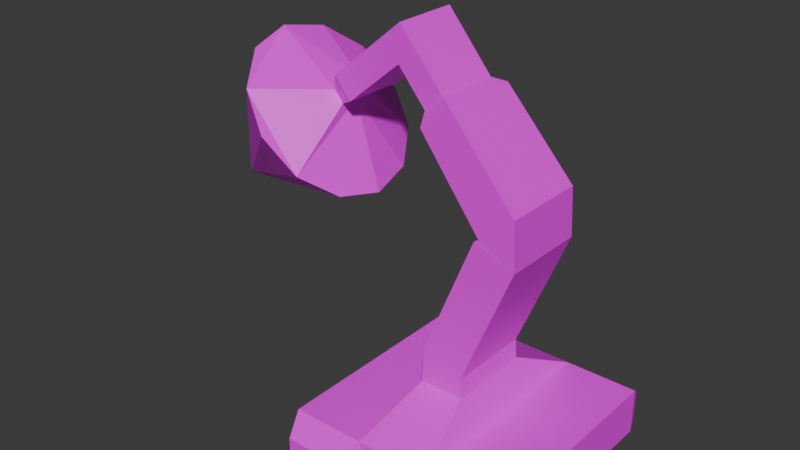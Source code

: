 # Source: Drill.blend  (saved by Blender 4.3.32; exported with 4.5.12 LTS)
import bpy
from mathutils import Matrix  # noqa: F401  (used for matrix-valued properties, if any)

bpy.ops.wm.read_factory_settings(use_empty=True)
scene = bpy.context.scene
scene.name = 'Scene'

# ---- collections
col_collection = bpy.data.collections.new('Collection'); scene.collection.children.link(col_collection)

# ---- images (referenced by path relative to the original .blend; pixels are not part of the script)
import os
ASSET_DIR = os.environ.get("B2B_ASSET_DIR", "")  # directory of the original .blend (textures are referenced by path, not embedded)
HERE = os.path.dirname(os.path.abspath(__file__))  # packed textures are extracted next to this script under _unpacked/

def load_image(name, relpath, width, height, colorspace="sRGB"):
    """Load a texture the original file referenced (path relative to the .blend, or extracted next to this script)."""
    p = next((c for c in (os.path.join(HERE, relpath), os.path.join(ASSET_DIR, relpath)) if relpath and os.path.exists(c)), "")
    if p:
        img = bpy.data.images.load(p, check_existing=True)
        img.name = name
    else:  # same state as the original file: an image datablock whose file is absent (Cycles renders it pink)
        img = bpy.data.images.new(name, width, height)
        img.source = "FILE"
        img.filepath = "//" + (relpath or name)
    img.colorspace_settings.name = colorspace
    return img
img_untitled = load_image('Untitled', '', 1024, 1024, 'sRGB')

# ---- materials (node trees are filled in below, after node groups)
mat_material_001 = bpy.data.materials.new('Material.001')

# ---- material node trees
mat_material_001.use_nodes = True; mat_material_001.node_tree.nodes.clear()
_N = mat_material_001.node_tree.nodes; _L = mat_material_001.node_tree.links
n0 = _N.new('ShaderNodeBsdfPrincipled'); n0.name = 'Principled BSDF'; n0.location = (10, 300)
n1 = _N.new('ShaderNodeOutputMaterial'); n1.name = 'Material Output'; n1.location = (300, 300)
n2 = _N.new('ShaderNodeTexImage'); n2.name = 'Image Texture'; n2.location = (-302, 217)
n2.image = img_untitled
_L.new(n0.outputs[0], n1.inputs[0])
_L.new(n2.outputs[0], n0.inputs[0])
n1.is_active_output = True

# ---- world
world_world = bpy.data.worlds.new('World'); scene.world = world_world
world_world.use_nodes = True; world_world.node_tree.nodes.clear()
_N = world_world.node_tree.nodes; _L = world_world.node_tree.links
n0 = _N.new('ShaderNodeOutputWorld'); n0.name = 'World Output'; n0.location = (300, 300)
n1 = _N.new('ShaderNodeBackground'); n1.name = 'Background'; n1.location = (10, 300)
n1.inputs[0].default_value = (0.05088, 0.05088, 0.05088, 1.0)
_L.new(n1.outputs[0], n0.inputs[0])
n0.is_active_output = True
world_world.color = (0.05088, 0.05088, 0.05088)
world_world.sun_shadow_jitter_overblur = 0.0

# ---- meshes
me_cone = bpy.data.meshes.new('Cone')
me_cone.from_pydata([(0.9223, 1.192, 0.0634), (0.9223, 1.192, -0.2023), (-0.4111, 1.192, -0.2023), (0.4111, 1.192, -0.2023), (-0.9223, 1.192, 0.0634), (-0.9223, 1.192, -0.2023), (0.4111, 1.192, 0.0634), (-0.4111, 1.192, 0.0634), (1.0, 0.0, 0.2106), (1.0, 0.0, -0.2106), (-1.0, 0.0, 0.2106), (-1.0, 0.0, -0.2106), (0.3333, 0.0, -0.2106), (-0.3333, 0.0, -0.2106), (-0.3333, 0.0, 0.2106), (0.3333, 0.0, 0.2106), (1.0, 1.0, 0.2106), (1.0, 1.0, -0.2106), (0.1949, 0.3832, 0.5217), (-0.3333, 1.0, -0.2106), (-1.0, 1.0, -0.2106), (-1.0, 1.0, 0.2106), (0.3333, 1.0, -0.2106), (-0.1949, 0.3832, 0.5217), (-0.1949, 0.0, 0.5217), (0.1949, 0.0, 0.5217), (-0.3333, 1.0, 0.2106), (0.3333, 1.0, 0.2106), (-0.1807, 0.0, 0.8398), (0.1807, 0.0, 0.6936), (-0.1807, 0.3832, 0.8398), (0.1807, 0.3832, 0.6936), (0.2681, 0.0, 1.949), (0.6295, 0.0, 1.803), (0.2681, 0.3832, 1.949), (0.6295, 0.3832, 1.803), (0.3079, 0.0, 1.972), (0.6065, 0.0, 2.223), (0.3079, 0.3806, 1.972), (0.6065, 0.3806, 2.223), (-0.2605, 0.0, 2.687), (0.0009709, 0.0, 2.907), (-0.2605, 0.357, 2.687), (0.0009709, 0.357, 2.907), (-0.2713, 0.0, 2.8), (-0.1079, 0.0, 2.937), (-0.2713, 0.29, 2.8), (-0.1079, 0.29, 2.937), (-0.5199, 0.0, 3.096), (-0.3565, 0.0, 3.233), (-0.5199, 0.29, 3.096), (-0.3565, 0.29, 3.233), (-0.6713, 0.0, 3.276), (-0.5079, 0.0, 3.413), (-0.6713, 0.29, 3.276), (-0.5079, 0.29, 3.413), (-1.197, 0.1607, 2.591), (-1.197, 0.0, 2.591), (-1.279, 0.1607, 2.688), (-1.279, 0.0, 2.688), (-1.002, 0.29, 2.691), (-1.002, 0.0, 2.691), (-1.153, 0.29, 2.872), (-1.153, 0.0, 2.872), (-1.221, 0.6831, 2.132), (-0.9676, 0.0, 1.83), (-1.728, 0.6831, 2.737), (-1.982, 0.0, 3.039), (-1.036, 0.3944, 1.911), (-1.914, 0.3944, 2.958), (-1.475, 0.0, 2.434), (-1.475, 0.7888, 2.434), (-2.494, 0.0, 1.579), (-2.493, 0.0, 1.579), (-2.494, 0.0, 1.579), (-2.494, 0.0, 1.579), (-2.494, 0.0, 1.579), (-2.494, 0.0, 1.579), (-2.494, 0.0, 1.579), (-2.494, 0.0, 1.579), (-2.494, 0.0, 1.579), (0.9223, -1.192, 0.0634), (0.9223, -1.192, -0.2023), (-0.4111, -1.192, -0.2023), (0.4111, -1.192, -0.2023), (-0.9223, -1.192, 0.0634), (-0.9223, -1.192, -0.2023), (0.4111, -1.192, 0.0634), (-0.4111, -1.192, 0.0634), (1.0, -1.0, 0.2106), (1.0, -1.0, -0.2106), (0.1949, -0.3832, 0.5217), (-0.3333, -1.0, -0.2106), (-1.0, -1.0, -0.2106), (-1.0, -1.0, 0.2106), (0.3333, -1.0, -0.2106), (-0.1949, -0.3832, 0.5217), (-0.3333, -1.0, 0.2106), (0.3333, -1.0, 0.2106), (-0.1807, -0.3832, 0.8398), (0.1807, -0.3832, 0.6936), (0.2681, -0.3832, 1.949), (0.6295, -0.3832, 1.803), (0.3079, -0.3806, 1.972), (0.6065, -0.3806, 2.223), (-0.2605, -0.357, 2.687), (0.0009709, -0.357, 2.907), (-0.2713, -0.29, 2.8), (-0.1079, -0.29, 2.937), (-0.5199, -0.29, 3.096), (-0.3565, -0.29, 3.233), (-0.6713, -0.29, 3.276), (-0.5079, -0.29, 3.413), (-1.197, -0.1607, 2.591), (-1.279, -0.1607, 2.688), (-1.002, -0.29, 2.691), (-1.153, -0.29, 2.872), (-1.221, -0.6831, 2.132), (-1.728, -0.6831, 2.737), (-1.036, -0.3944, 1.911), (-1.914, -0.3944, 2.958), (-1.475, -0.7888, 2.434)], [], [(19, 22, 12, 13), (24, 25, 29, 28), (5, 4, 7, 2), (20, 19, 13, 11), (3, 6, 0, 1), (11, 10, 21, 20), (16, 27, 15, 8), (17, 16, 8, 9), (22, 17, 9, 12), (26, 21, 10, 14), (19, 26, 27, 22), (1, 0, 16, 17), (0, 6, 27, 16), (5, 2, 19, 20), (4, 5, 20, 21), (3, 1, 17, 22), (7, 4, 21, 26), (2, 7, 26, 19), (6, 3, 22, 27), (25, 24, 14, 15), (23, 18, 27, 26), (18, 25, 15, 27), (24, 23, 26, 14), (28, 29, 33, 32), (25, 18, 31, 29), (23, 24, 28, 30), (18, 23, 30, 31), (35, 34, 38, 39), (30, 28, 32, 34), (31, 30, 34, 35), (29, 31, 35, 33), (37, 39, 43, 41), (33, 35, 39, 37), (32, 33, 37, 36), (34, 32, 36, 38), (43, 42, 46, 47), (36, 37, 41, 40), (38, 36, 40, 42), (39, 38, 42, 43), (45, 47, 51, 49), (41, 43, 47, 45), (40, 41, 45, 44), (42, 40, 44, 46), (50, 48, 61, 60), (44, 45, 49, 48), (46, 44, 48, 50), (47, 46, 50, 51), (55, 54, 52, 53), (51, 50, 54, 55), (49, 51, 55, 53), (48, 49, 53, 52), (59, 58, 66, 69, 67), (48, 52, 63, 61), (54, 50, 60, 62), (52, 54, 62, 63), (57, 56, 60, 61), (58, 59, 63, 62), (59, 57, 61, 63), (56, 58, 62, 60), (64, 68, 72, 78), (57, 59, 67, 70, 65), (56, 57, 65, 68, 64), (58, 56, 64, 71, 66), (65, 70, 76, 73), (67, 69, 74, 75), (71, 64, 78, 77), (80, 76, 75, 74), (77, 80, 74, 79), (78, 72, 80, 77), (72, 73, 76, 80), (70, 67, 75, 76), (66, 71, 77, 79), (68, 65, 73, 72), (69, 66, 79, 74), (92, 13, 12, 95), (86, 83, 88, 85), (93, 11, 13, 92), (84, 82, 81, 87), (11, 93, 94, 10), (89, 8, 15, 98), (90, 9, 8, 89), (95, 12, 9, 90), (97, 14, 10, 94), (92, 95, 98, 97), (82, 90, 89, 81), (81, 89, 98, 87), (86, 93, 92, 83), (85, 94, 93, 86), (84, 95, 90, 82), (88, 97, 94, 85), (83, 92, 97, 88), (87, 98, 95, 84), (96, 97, 98, 91), (91, 98, 15, 25), (24, 14, 97, 96), (25, 29, 100, 91), (96, 99, 28, 24), (91, 100, 99, 96), (102, 104, 103, 101), (99, 101, 32, 28), (100, 102, 101, 99), (29, 33, 102, 100), (37, 41, 106, 104), (33, 37, 104, 102), (101, 103, 36, 32), (106, 108, 107, 105), (103, 105, 40, 36), (104, 106, 105, 103), (45, 49, 110, 108), (41, 45, 108, 106), (105, 107, 44, 40), (109, 115, 61, 48), (107, 109, 48, 44), (108, 110, 109, 107), (112, 53, 52, 111), (110, 112, 111, 109), (49, 53, 112, 110), (59, 67, 120, 118, 114), (111, 116, 115, 109), (52, 63, 116, 111), (57, 61, 115, 113), (114, 116, 63, 59), (113, 115, 116, 114), (117, 78, 72, 119), (113, 117, 119, 65, 57), (114, 118, 121, 117, 113), (67, 75, 74, 120), (121, 77, 78, 117), (118, 79, 77, 121), (119, 72, 73, 65), (120, 74, 79, 118)])
_uv = me_cone.uv_layers.new(name='UVMap')
_uv.uv.foreach_set('vector', [0.5347, 0.6656, 0.4446, 0.6656, 0.4446, 0.5298, 0.5347, 0.5298, 0.3088, 0.3877, 0.2804, 0.4324, 0.2618, 0.4183, 0.2713, 0.3662, 0.1605, 0.8644, 0.1965, 0.8644, 0.1965, 0.9337, 0.1605, 0.9337, 0.6248, 0.6656, 0.5347, 0.6656, 0.5347, 0.5298, 0.6248, 0.5298, 0.4116, 0.901, 0.4477, 0.901, 0.4477, 0.9703, 0.4116, 0.9704, 0.9729, 0.5298, 0.9163, 0.5298, 0.9163, 0.3941, 0.9729, 0.3941, 0.2008, 0.497, 0.2913, 0.497, 0.2913, 0.6327, 0.2008, 0.6327, 0.3483, 0.7684, 0.2913, 0.7684, 0.2913, 0.6327, 0.3483, 0.6327, 0.4446, 0.6656, 0.3545, 0.6656, 0.3545, 0.5298, 0.4446, 0.5298, 0.8258, 0.3941, 0.9163, 0.3941, 0.9163, 0.5298, 0.8258, 0.5298, 0.3545, 0.901, 0.4116, 0.901, 0.4116, 0.9914, 0.3545, 0.9915, 0.3466, 0.7945, 0.3106, 0.7945, 0.2913, 0.7684, 0.3483, 0.7684, 0.2106, 0.4709, 0.28, 0.4709, 0.2913, 0.497, 0.2008, 0.497, 0.6142, 0.6917, 0.5451, 0.6917, 0.5347, 0.6656, 0.6248, 0.6656, 0.9346, 0.368, 0.9703, 0.368, 0.9729, 0.3941, 0.9163, 0.3941, 0.434, 0.6917, 0.3649, 0.6917, 0.3545, 0.6656, 0.4446, 0.6656, 0.8356, 0.368, 0.905, 0.368, 0.9163, 0.3941, 0.8258, 0.3941, 0.4477, 0.9563, 0.4477, 0.9203, 0.4738, 0.901, 0.4738, 0.9581, 0.526, 0.9193, 0.526, 0.9551, 0.4999, 0.9576, 0.4999, 0.901, 0.2804, 0.4324, 0.3088, 0.3877, 0.3545, 0.3944, 0.3061, 0.4709, 0.7096, 0.2886, 0.7096, 0.3415, 0.6259, 0.3619, 0.6259, 0.2715, 0.4382, 0.3247, 0.4902, 0.3247, 0.4902, 0.368, 0.3545, 0.368, 0.8265, 0.1357, 0.8265, 0.08371, 0.8709, 1.028e-09, 0.8709, 0.1357, 0.2713, 0.3662, 0.2618, 0.4183, 0.102, 0.3891, 0.1115, 0.3371, 0.4902, 0.3247, 0.4382, 0.3247, 0.4382, 0.3013, 0.4902, 0.3013, 0.8265, 0.08371, 0.8265, 0.1357, 0.7834, 0.1357, 0.7834, 0.08371, 0.672, 0.7613, 0.6248, 0.7374, 0.646, 0.6997, 0.6808, 0.7396, 0.803, 0.6326, 0.7682, 0.5928, 0.7744, 0.5924, 0.8258, 0.5803, 0.7834, 0.08371, 0.7834, 0.1357, 0.6259, 0.1357, 0.6259, 0.08371, 0.6808, 0.7396, 0.646, 0.6997, 0.7682, 0.5928, 0.803, 0.6326, 0.4902, 0.3013, 0.4382, 0.3013, 0.4382, 0.1547, 0.4902, 0.1547, 0.4902, 0.09762, 0.4385, 0.09762, 0.4418, 0.0, 0.4902, 0.0, 0.4902, 0.1547, 0.4382, 0.1547, 0.4385, 0.09762, 0.4902, 0.09762, 0.1115, 0.3371, 0.102, 0.3891, 0.05552, 0.356, 0.1059, 0.34, 0.3536, 0.4709, 0.3536, 0.5229, 0.3483, 0.5229, 0.3483, 0.4712, 0.7942, 0.4605, 0.7491, 0.4711, 0.7543, 0.4568, 0.7825, 0.4502, 0.1059, 0.34, 0.05552, 0.356, 0.02112, 0.2369, 0.06527, 0.2229, 0.1033, 1.0, 0.05166, 1.0, 0.05166, 0.9145, 0.1001, 0.9145, 0.8258, 0.5803, 0.7744, 0.5924, 0.7491, 0.4711, 0.7942, 0.4605, 0.8612, 0.3108, 0.8612, 0.3502, 0.819, 0.3502, 0.819, 0.3108, 0.8103, 0.8097, 0.8103, 0.7613, 0.8252, 0.7704, 0.8252, 0.8097, 0.06527, 0.2229, 0.02112, 0.2369, 0.02558, 0.2222, 0.05316, 0.2135, 0.1001, 0.9145, 0.05166, 0.9145, 0.05166, 0.8996, 0.09102, 0.8996, 0.5399, 0.8035, 0.5793, 0.8035, 0.5793, 0.8736, 0.5399, 0.8736, 0.05316, 0.2135, 0.02558, 0.2222, 0.009681, 0.1722, 0.03727, 0.1634, 0.09102, 0.8996, 0.05166, 0.8996, 0.05166, 0.8644, 0.09102, 0.8644, 0.7825, 0.4502, 0.7543, 0.4568, 0.7423, 0.4057, 0.7705, 0.3991, 0.6186, 0.6917, 0.6186, 0.7131, 0.5793, 0.7131, 0.5793, 0.6917, 0.7705, 0.3991, 0.7423, 0.4057, 0.735, 0.3746, 0.7632, 0.368, 0.819, 0.3108, 0.819, 0.3502, 0.7934, 0.3502, 0.7934, 0.3108, 0.03727, 0.1634, 0.009681, 0.1722, 6.491e-09, 0.1417, 0.02759, 0.133, 0.8851, 0.3018, 0.8709, 0.2853, 0.8709, 0.1916, 0.9164, 0.2041, 0.9587, 0.2384, 0.03727, 0.1634, 0.02759, 0.133, 0.109, 0.1071, 0.1187, 0.1376, 0.735, 0.3746, 0.7423, 0.4057, 0.6592, 0.4253, 0.6519, 0.3941, 0.5793, 0.7131, 0.6186, 0.7131, 0.6186, 0.7765, 0.5793, 0.7765, 0.5793, 0.9011, 0.5574, 0.9011, 0.5399, 0.8736, 0.5793, 0.8736, 0.6011, 0.8035, 0.5793, 0.8035, 0.5793, 0.7765, 0.6186, 0.7765, 0.1391, 0.106, 0.1443, 0.1225, 0.1187, 0.1376, 0.109, 0.1071, 0.6288, 0.4256, 0.6248, 0.4088, 0.6519, 0.3941, 0.6592, 0.4253, 0.3545, 0.7223, 0.3937, 0.6999, 0.4472, 0.901, 0.4472, 0.901, 0.1443, 0.1225, 0.1391, 0.106, 0.15, 7.932e-09, 0.1824, 0.102, 0.2149, 0.2041, 0.85, 0.8205, 0.85, 0.7987, 0.9549, 0.7987, 0.9434, 0.8522, 0.9119, 0.8914, 0.8361, 0.8205, 0.85, 0.8205, 0.9119, 0.8914, 0.8689, 0.9058, 0.8258, 0.8914, 0.2149, 0.2041, 0.1824, 0.102, 0.3545, 0.04736, 0.3545, 0.04737, 0.7176, 0.7613, 0.7711, 0.7709, 0.7176, 0.967, 0.7176, 0.967, 0.9225, 0.01435, 0.9737, 0.02976, 0.8709, 0.1916, 0.8709, 0.1916, 0.3545, 0.4709, 0.3545, 0.4709, 0.3545, 0.4709, 0.3545, 0.4709, 0.2008, 0.9846, 0.2008, 0.9846, 0.2009, 0.9846, 0.2009, 0.9846, 0.8709, 0.1916, 0.8709, 0.1916, 0.8709, 0.1916, 0.8709, 0.1916, 0.3545, 0.04737, 0.3545, 0.04737, 0.3545, 0.04736, 0.3545, 0.04736, 0.1824, 0.102, 0.15, 7.932e-09, 0.3545, 0.04735, 0.3545, 0.04736, 0.8709, 1.435e-08, 0.9225, 0.01435, 0.8709, 0.1916, 0.8709, 0.1916, 0.3937, 0.6999, 0.4472, 0.6917, 0.4472, 0.901, 0.4472, 0.901, 0.7711, 0.7709, 0.8103, 0.7972, 0.7176, 0.967, 0.7176, 0.967, 0.5347, 0.3941, 0.5347, 0.5298, 0.4446, 0.5298, 0.4446, 0.3941, 0.3396, 0.8639, 0.3396, 0.9333, 0.3035, 0.9333, 0.3035, 0.8639, 0.6248, 0.3941, 0.6248, 0.5298, 0.5347, 0.5298, 0.5347, 0.3941, 0.3396, 0.7945, 0.3396, 0.8639, 0.3035, 0.8639, 0.3035, 0.7945, 0.9729, 0.5298, 0.9729, 0.6656, 0.9163, 0.6656, 0.9163, 0.5298, 0.2008, 0.7684, 0.2008, 0.6327, 0.2913, 0.6327, 0.2913, 0.7684, 0.3483, 0.497, 0.3483, 0.6327, 0.2913, 0.6327, 0.2913, 0.497, 0.4446, 0.3941, 0.4446, 0.5298, 0.3545, 0.5298, 0.3545, 0.3941, 0.8258, 0.6656, 0.8258, 0.5298, 0.9163, 0.5298, 0.9163, 0.6656, 0.1605, 0.8644, 0.1605, 0.9548, 0.1033, 0.9548, 0.1033, 0.8644, 0.3466, 0.4709, 0.3483, 0.497, 0.2913, 0.497, 0.3106, 0.4709, 0.2106, 0.7945, 0.2008, 0.7684, 0.2913, 0.7684, 0.28, 0.7945, 0.6142, 0.368, 0.6248, 0.3941, 0.5347, 0.3941, 0.5451, 0.368, 0.9346, 0.6917, 0.9163, 0.6656, 0.9729, 0.6656, 0.9703, 0.6917, 0.434, 0.368, 0.4446, 0.3941, 0.3545, 0.3941, 0.3649, 0.368, 0.8356, 0.6917, 0.8258, 0.6656, 0.9163, 0.6656, 0.905, 0.6917, 0.4999, 0.9563, 0.4738, 0.9581, 0.4738, 0.901, 0.4999, 0.9203, 0.5399, 0.9195, 0.566, 0.9011, 0.566, 0.9578, 0.5399, 0.9552, 0.7096, 0.2886, 0.7934, 0.2715, 0.7934, 0.3619, 0.7096, 0.3415, 0.5422, 0.3247, 0.6259, 0.368, 0.4902, 0.368, 0.4902, 0.3247, 0.8265, 0.1357, 0.8709, 0.1357, 0.8709, 0.2715, 0.8265, 0.1877, 0.4902, 0.3247, 0.4902, 0.3013, 0.5422, 0.3013, 0.5422, 0.3247, 0.8265, 0.1877, 0.7834, 0.1877, 0.7834, 0.1357, 0.8265, 0.1357, 0.1536, 0.8644, 0.1448, 0.8426, 0.1797, 0.8029, 0.2008, 0.8406, 0.0228, 0.7355, 3.023e-08, 0.6831, 0.05148, 0.6953, 0.05771, 0.6957, 0.7834, 0.1877, 0.6259, 0.1877, 0.6259, 0.1357, 0.7834, 0.1357, 0.1448, 0.8426, 0.0228, 0.7355, 0.05771, 0.6957, 0.1797, 0.8029, 0.4902, 0.3013, 0.4902, 0.1547, 0.5422, 0.1547, 0.5422, 0.3013, 0.4902, 0.09762, 0.4902, 0.0, 0.5387, 0.0, 0.5419, 0.09762, 0.4902, 0.1547, 0.4902, 0.09762, 0.5419, 0.09762, 0.5422, 0.1547, 0.3536, 0.5749, 0.3483, 0.5746, 0.3483, 0.5229, 0.3536, 0.5229, 0.03182, 0.5633, 0.04337, 0.5531, 0.07154, 0.5597, 0.07691, 0.574, 0.0, 1.0, 0.003208, 0.9145, 0.05166, 0.9145, 0.05166, 1.0, 3.023e-08, 0.6831, 0.03182, 0.5633, 0.07691, 0.574, 0.05148, 0.6953, 0.8612, 0.3108, 0.819, 0.3108, 0.819, 0.2715, 0.8612, 0.2715, 0.8103, 0.8097, 0.8252, 0.8097, 0.8252, 0.8491, 0.8103, 0.8582, 0.003208, 0.9145, 0.0123, 0.8996, 0.05166, 0.8996, 0.05166, 0.9145, 0.6186, 0.8035, 0.6186, 0.8736, 0.5793, 0.8736, 0.5793, 0.8035, 0.0123, 0.8996, 0.0123, 0.8644, 0.05166, 0.8644, 0.05166, 0.8996, 0.04337, 0.5531, 0.05547, 0.502, 0.08364, 0.5087, 0.07154, 0.5597, 0.5399, 0.6917, 0.5793, 0.6917, 0.5793, 0.7131, 0.5399, 0.7131, 0.05547, 0.502, 0.06284, 0.4709, 0.091, 0.4775, 0.08364, 0.5087, 0.819, 0.3108, 0.7934, 0.3108, 0.7934, 0.2715, 0.819, 0.2715, 0.8851, 0.3018, 0.9587, 0.2384, 0.9863, 0.2852, 0.992, 0.332, 0.8994, 0.3183, 0.091, 0.4775, 0.1741, 0.4972, 0.1668, 0.5283, 0.08364, 0.5087, 0.5793, 0.7131, 0.5793, 0.7765, 0.5399, 0.7765, 0.5399, 0.7131, 0.5793, 0.9011, 0.5793, 0.8736, 0.6186, 0.8736, 0.6011, 0.9011, 0.5574, 0.8035, 0.5399, 0.7765, 0.5793, 0.7765, 0.5793, 0.8035, 0.1969, 0.5287, 0.1668, 0.5283, 0.1741, 0.4972, 0.2008, 0.5119, 0.5399, 0.7223, 0.4472, 0.901, 0.4472, 0.901, 0.5007, 0.6999, 0.85, 0.7769, 0.9119, 0.706, 0.9434, 0.7452, 0.9549, 0.7987, 0.85, 0.7987, 0.8361, 0.7769, 0.8258, 0.706, 0.8689, 0.6917, 0.9119, 0.706, 0.85, 0.7769, 0.7176, 0.7613, 0.7176, 0.967, 0.7176, 0.967, 0.664, 0.7709, 0.2523, 0.8094, 0.2008, 0.9846, 0.2008, 0.9846, 0.2008, 0.7945, 0.3035, 0.8247, 0.2009, 0.9846, 0.2008, 0.9846, 0.2523, 0.8094, 0.5007, 0.6999, 0.4472, 0.901, 0.4472, 0.901, 0.4472, 0.6917, 0.664, 0.7709, 0.7176, 0.967, 0.7176, 0.967, 0.6248, 0.7972])
me_cone.materials.append(mat_material_001)
me_cone.update()

# ---- objects
ob_cone = bpy.data.objects.new('Cone', me_cone)

# ---- transforms, parenting, visibility, modifiers, constraints
ob_cone.location = (0.0, 0.0, 0.0)

# ---- collection membership
col_collection.objects.link(ob_cone)

# ---- scene / render settings (as saved in the file)
scene.frame_start = 1; scene.frame_end = 250; scene.frame_set(1)
scene.render.engine = 'BLENDER_EEVEE_NEXT'
bpy.context.view_layer.update()

# ---- added for rendering (the .blend has no active camera and no usable light): camera, sun
cam_auto = bpy.data.cameras.new('AutoCamera')
cam_auto.lens = 50.0
cam_auto.sensor_width = 36.0
cam_auto.clip_end = 1000.0
ob_auto_camera = bpy.data.objects.new('AutoCamera', cam_auto)
scene.collection.objects.link(ob_auto_camera)
ob_auto_camera.location = (4.40667, -6.18416, 5.72415)
ob_auto_camera.rotation_euler = (1.09748, -7.21219e-08, 0.694738)
scene.camera = ob_auto_camera
light_auto_sun = bpy.data.lights.new('AutoSun', 'SUN')
light_auto_sun.energy = 3.0
light_auto_sun.angle = 0.0523599
ob_auto_sun = bpy.data.objects.new('AutoSun', light_auto_sun)
scene.collection.objects.link(ob_auto_sun)
ob_auto_sun.rotation_euler = (0.872665, 0.174533, 0.523599)
bpy.context.view_layer.update()
